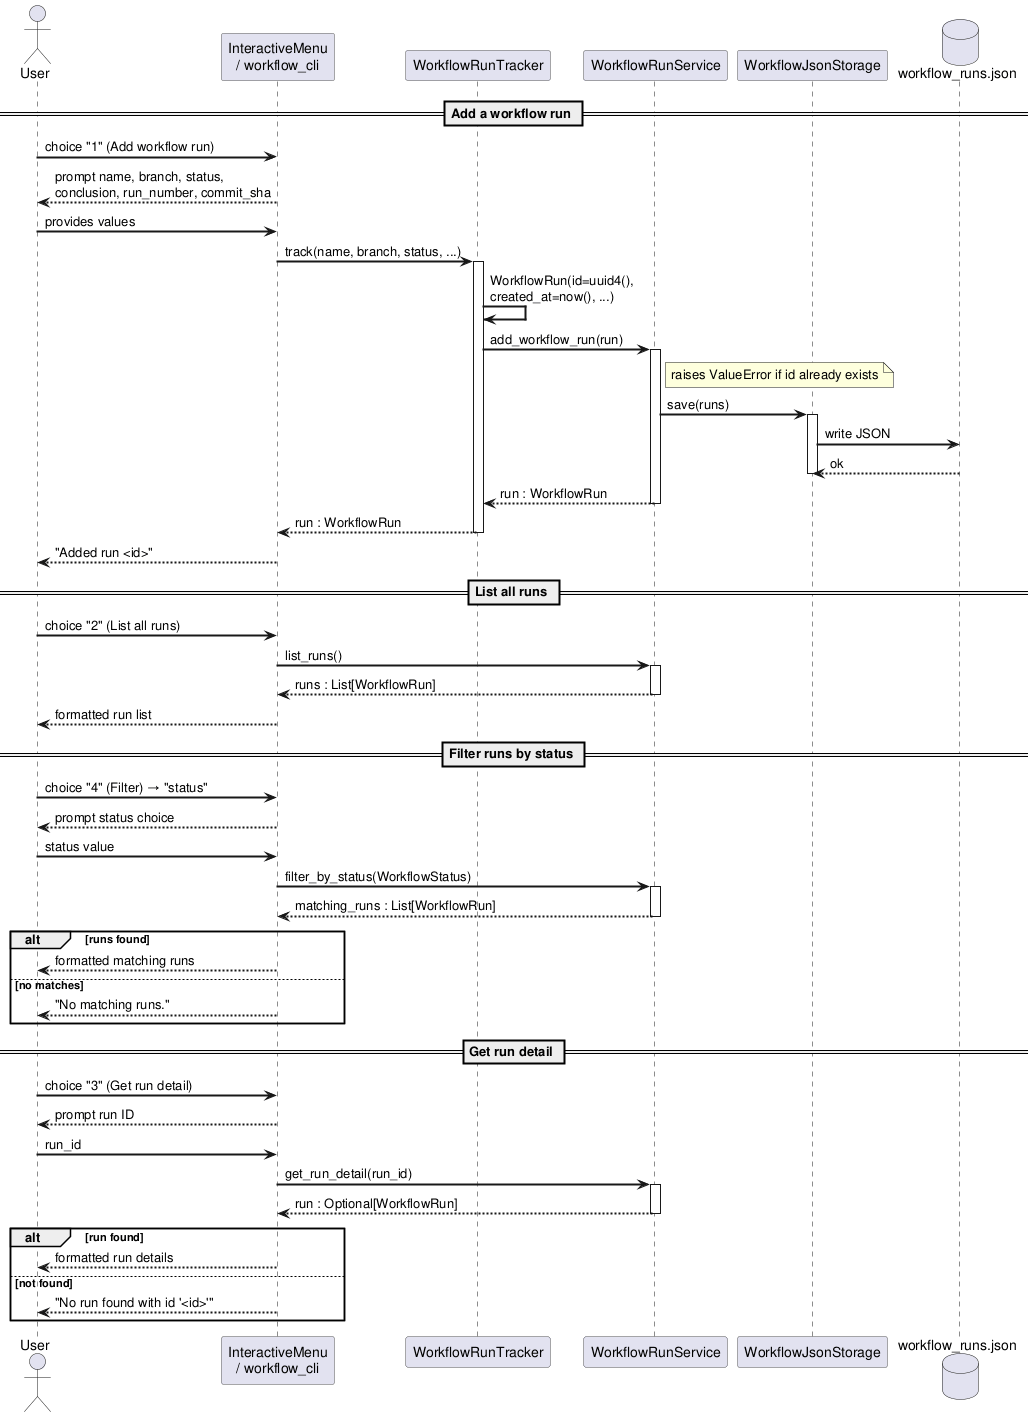

The diagram above was rendered by PlantUML. Its source (embedded in the PNG):
@startuml sequence_diagram

skinparam sequenceArrowThickness 2
skinparam sequenceParticipantBorderColor #555555

actor       User
participant "InteractiveMenu\n/ workflow_cli" as UI
participant "WorkflowRunTracker"  as TRACKER
participant "WorkflowRunService"  as SVC
participant "WorkflowJsonStorage" as STOR
database    "workflow_runs.json"  as DB

== Add a workflow run ==

User    -> UI      : choice "1" (Add workflow run)
UI     --> User    : prompt name, branch, status,\nconclusion, run_number, commit_sha
User    -> UI      : provides values

UI      -> TRACKER : track(name, branch, status, ...)
activate TRACKER
TRACKER -> TRACKER : WorkflowRun(id=uuid4(),\ncreated_at=now(), ...)
TRACKER -> SVC     : add_workflow_run(run)
activate SVC
note right of SVC  : raises ValueError if id already exists
SVC     -> STOR    : save(runs)
activate STOR
STOR    -> DB      : write JSON
DB     --> STOR    : ok
deactivate STOR
SVC    --> TRACKER : run : WorkflowRun
deactivate SVC
TRACKER --> UI     : run : WorkflowRun
deactivate TRACKER
UI     --> User    : "Added run <id>"

== List all runs ==

User    -> UI  : choice "2" (List all runs)
UI      -> SVC : list_runs()
activate SVC
SVC    --> UI  : runs : List[WorkflowRun]
deactivate SVC
UI     --> User : formatted run list

== Filter runs by status ==

User    -> UI  : choice "4" (Filter) → "status"
UI     --> User : prompt status choice
User    -> UI  : status value
UI      -> SVC : filter_by_status(WorkflowStatus)
activate SVC
SVC    --> UI  : matching_runs : List[WorkflowRun]
deactivate SVC
alt runs found
    UI --> User : formatted matching runs
else no matches
    UI --> User : "No matching runs."
end

== Get run detail ==

User    -> UI  : choice "3" (Get run detail)
UI     --> User : prompt run ID
User    -> UI  : run_id
UI      -> SVC : get_run_detail(run_id)
activate SVC
SVC    --> UI  : run : Optional[WorkflowRun]
deactivate SVC
alt run found
    UI --> User : formatted run details
else not found
    UI --> User : "No run found with id '<id>'"
end

@enduml